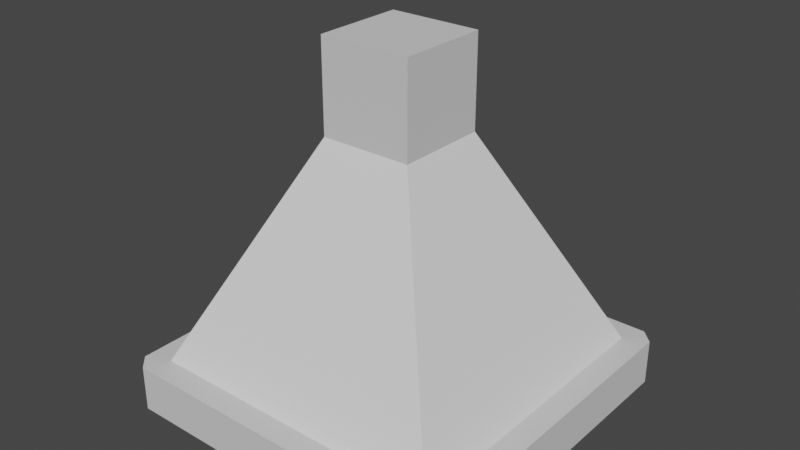 # Source: funnel.blend  (saved by Blender 3.1.7; exported with 4.5.12 LTS)
import bpy
from mathutils import Matrix  # noqa: F401  (used for matrix-valued properties, if any)

bpy.ops.wm.read_factory_settings(use_empty=True)
scene = bpy.context.scene
scene.name = 'Scene'

# ---- collections
col_collection = bpy.data.collections.new('Collection'); scene.collection.children.link(col_collection)

# ---- materials (node trees are filled in below, after node groups)
mat_metal = bpy.data.materials.new('metal')
mat_metal.alpha_threshold = 0.0
mat_metal.use_transparent_shadow = False
mat_metal.diffuse_color = (0.6619, 0.6619, 0.6619, 1.0)
mat_metal.roughness = 0.6993
mat_metal.specular_intensity = 0.0
mat_metal.metallic = 0.6259
mat_metal.line_color = (0.0, 0.0, 0.0, 1.0)

# ---- material node trees

# ---- world
world_world = bpy.data.worlds.new('World'); scene.world = world_world
world_world.use_nodes = True; world_world.node_tree.nodes.clear()
_N = world_world.node_tree.nodes; _L = world_world.node_tree.links
n0 = _N.new('ShaderNodeOutputWorld'); n0.name = 'World Output'; n0.location = (300, 300)
n1 = _N.new('ShaderNodeBackground'); n1.name = 'Background'; n1.location = (10, 300)
n1.inputs[0].default_value = (0.05088, 0.05088, 0.05088, 1.0)
_L.new(n1.outputs[0], n0.inputs[0])
n0.is_active_output = True
world_world.color = (0.05088, 0.05088, 0.05088)
world_world.use_sun_shadow = False
world_world.sun_shadow_jitter_overblur = 0.0

# ---- meshes
me_cube = bpy.data.meshes.new('Cube')
me_cube.from_pydata([(1.0, 0.9244, 1.0), (0.9244, 1.0, 1.0), (0.9244, 1.0, -1.0), (1.0, 0.9244, -1.0), (0.9245, -1.0, 1.0), (1.0, -0.9245, 1.0), (1.0, -0.9245, -1.0), (0.9245, -1.0, -1.0), (-1.0, -0.9243, 1.0), (-0.9243, -1.0, 1.0), (-0.9243, -1.0, -1.0), (-1.0, -0.9243, -1.0), (-0.9247, 1.0, 1.0), (-1.0, 0.9247, 1.0), (-1.0, 0.9247, -1.0), (-0.9247, 1.0, -1.0)], [], [(11, 8, 13, 14), (14, 15, 2, 3, 6, 7, 10, 11), (0, 3, 2, 1), (0, 1, 12, 13, 8, 9, 4, 5), (4, 7, 6, 5), (3, 0, 5, 6), (10, 9, 8, 11), (7, 4, 9, 10), (12, 15, 14, 13), (15, 12, 1, 2)])
_uv = me_cube.uv_layers.new(name='UVMap')
_uv.uv.foreach_set('vector', [0.375, 0.009467, 0.625, 0.009467, 0.625, 0.2406, 0.375, 0.2406, 0.125, 0.5094, 0.1344, 0.5, 0.3656, 0.5, 0.375, 0.5094, 0.375, 0.7406, 0.3656, 0.75, 0.1345, 0.75, 0.125, 0.7405, 0.625, 0.5094, 0.375, 0.5094, 0.375, 0.4906, 0.625, 0.4906, 0.625, 0.5094, 0.6344, 0.5, 0.8656, 0.5, 0.875, 0.5094, 0.875, 0.7405, 0.8655, 0.75, 0.6344, 0.75, 0.625, 0.7406, 0.625, 0.7594, 0.375, 0.7594, 0.375, 0.7406, 0.625, 0.7406, 0.375, 0.5094, 0.625, 0.5094, 0.625, 0.7406, 0.375, 0.7406, 0.375, 0.0, 0.625, 0.0, 0.625, 0.009467, 0.375, 0.009467, 0.375, 0.7594, 0.625, 0.7594, 0.625, 0.9905, 0.375, 0.9905, 0.625, 0.2594, 0.375, 0.2594, 0.375, 0.2406, 0.625, 0.2406, 0.375, 0.2594, 0.625, 0.2594, 0.625, 0.4906, 0.375, 0.4906])
me_cube.materials.append(mat_metal)
me_cube.use_remesh_preserve_volume = False
me_cube.use_remesh_preserve_attributes = False
me_cube.use_mirror_vertex_groups = False
me_cube.update()
me_cube_002 = bpy.data.meshes.new('Cube.002')
me_cube_002.from_pydata([(-1.0, -1.0, -1.0), (-1.0, -1.0, 1.0), (-1.0, 1.0, -1.0), (-1.0, 1.0, 1.0), (1.0, -1.0, -1.0), (1.0, -1.0, 1.0), (1.0, 1.0, -1.0), (1.0, 1.0, 1.0)], [], [(0, 1, 3, 2), (2, 3, 7, 6), (6, 7, 5, 4), (4, 5, 1, 0), (2, 6, 4, 0), (7, 3, 1, 5)])
_uv = me_cube_002.uv_layers.new(name='UVMap')
_uv.uv.foreach_set('vector', [0.375, 0.0, 0.625, 0.0, 0.625, 0.25, 0.375, 0.25, 0.375, 0.25, 0.625, 0.25, 0.625, 0.5, 0.375, 0.5, 0.375, 0.5, 0.625, 0.5, 0.625, 0.75, 0.375, 0.75, 0.375, 0.75, 0.625, 0.75, 0.625, 1.0, 0.375, 1.0, 0.125, 0.5, 0.375, 0.5, 0.375, 0.75, 0.125, 0.75, 0.625, 0.5, 0.875, 0.5, 0.875, 0.75, 0.625, 0.75])
me_cube_002.materials.append(mat_metal)
me_cube_002.use_remesh_fix_poles = True
me_cube_002.use_remesh_preserve_attributes = False
me_cube_002.update()
me_cube_003 = bpy.data.meshes.new('Cube.003')
me_cube_003.from_pydata([(-1.0, -1.0, 0.2819), (-1.0, 1.0, 0.2819), (1.0, -1.0, 0.2819), (1.0, 1.0, 0.2819), (-0.2819, -0.2819, 0.763), (-0.2819, 0.2819, 0.763), (0.2819, -0.2819, 0.763), (0.2819, 0.2819, 0.763)], [], [(2, 0, 1, 3), (4, 5, 7, 3, 1, 0, 2, 6), (7, 5, 4, 6), (3, 7, 6, 2)])
_uv = me_cube_003.uv_layers.new(name='UVMap')
_uv.uv.foreach_set('vector', [0.5352, 0.75, 0.5352, 0.0, 0.5352, 0.25, 0.5352, 0.5, 0.7852, 0.6602, 0.7852, 0.5898, 0.7148, 0.5898, 0.625, 0.5, 0.875, 0.5, 0.875, 0.75, 0.625, 0.75, 0.7148, 0.6602, 0.7148, 0.5898, 0.7852, 0.5898, 0.7852, 0.6602, 0.7148, 0.6602, 0.5352, 0.5, 0.7148, 0.5898, 0.7148, 0.6602, 0.5352, 0.75])
me_cube_003.use_remesh_fix_poles = True
me_cube_003.use_remesh_preserve_attributes = False
me_cube_003.update()

# ---- objects
ob_border = bpy.data.objects.new('Border', me_cube)
ob_pipe = bpy.data.objects.new('Pipe', me_cube_002)
ob_funnel = bpy.data.objects.new('Funnel', me_cube_003)

# ---- transforms, parenting, visibility, modifiers, constraints
ob_border.location = (0.0, 0.0, 0.0)
ob_border.scale = (1.15, 1.15, 0.15)
ob_border.lock_rotations_4d = False
ob_border.empty_display_type = 'ARROWS'
ob_border.lineart.crease_threshold = 0.0
ob_pipe.location = (0.0, 0.0, 1.87)
ob_pipe.scale = (0.3, 0.3, 0.31)
ob_funnel.location = (0.0, 0.0, -0.74)
ob_funnel.scale = (1.0, 1.0, 3.1)

# ---- collection membership
col_collection.objects.link(ob_border)
col_collection.objects.link(ob_pipe)
col_collection.objects.link(ob_funnel)

# ---- scene / render settings (as saved in the file)
scene.frame_start = 1; scene.frame_end = 250; scene.frame_set(1)
scene.render.engine = 'BLENDER_EEVEE_NEXT'
scene.cycles.sampling_pattern = 'TABULATED_SOBOL'
scene.cycles.use_light_tree = False
scene.view_settings.view_transform = 'Filmic'
bpy.context.view_layer.update()

# ---- added for rendering (the .blend has no active camera and no usable light): camera, sun
cam_auto = bpy.data.cameras.new('AutoCamera')
cam_auto.lens = 50.0
cam_auto.sensor_width = 36.0
cam_auto.clip_end = 1000.0
ob_auto_camera = bpy.data.objects.new('AutoCamera', cam_auto)
scene.collection.objects.link(ob_auto_camera)
ob_auto_camera.location = (3.70193, -4.44231, 3.97654)
ob_auto_camera.rotation_euler = (1.09748, -7.21219e-08, 0.694738)
scene.camera = ob_auto_camera
light_auto_sun = bpy.data.lights.new('AutoSun', 'SUN')
light_auto_sun.energy = 3.0
light_auto_sun.angle = 0.0523599
ob_auto_sun = bpy.data.objects.new('AutoSun', light_auto_sun)
scene.collection.objects.link(ob_auto_sun)
ob_auto_sun.rotation_euler = (0.872665, 0.174533, 0.523599)
bpy.context.view_layer.update()
